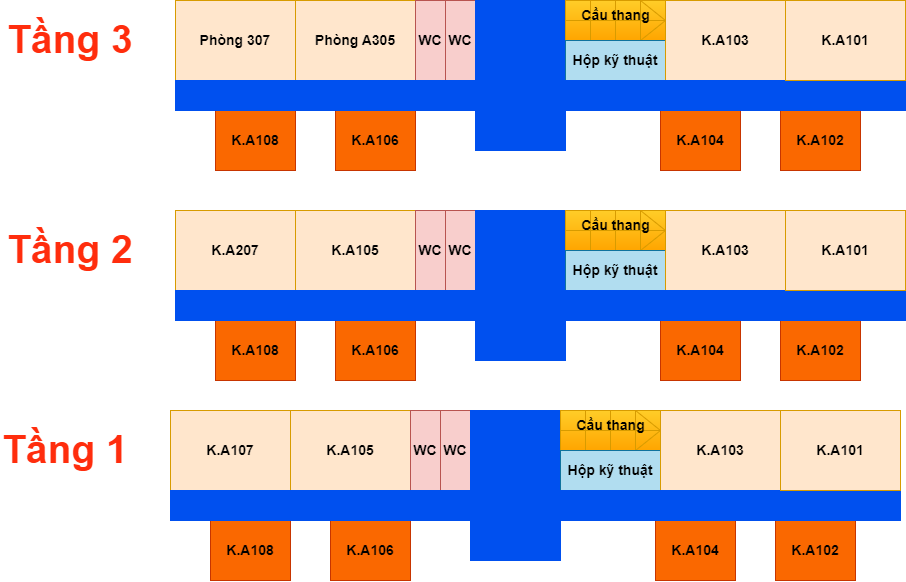

The diagram above was exported from draw.io. Its source (the exported page's mxGraphModel, read from the mxfile embedded in the PNG):
<mxGraphModel dx="1412" dy="685" grid="1" gridSize="10" guides="1" tooltips="1" connect="1" arrows="1" fold="1" page="1" pageScale="1" pageWidth="1169" pageHeight="826" math="0" shadow="0">
  <root>
    <mxCell id="0" />
    <mxCell id="1" parent="0" />
    <mxCell id="C4lK6ZFFThlhnjOYQa6n-29" value="" style="rounded=0;whiteSpace=wrap;html=1;fillColor=#0050ef;fontColor=#ffffff;strokeColor=#0050ef;" parent="1" vertex="1">
      <mxGeometry x="610" y="990" width="70" height="150" as="geometry" />
    </mxCell>
    <mxCell id="C4lK6ZFFThlhnjOYQa6n-2" value="&lt;b style=&quot;border-color: var(--border-color);&quot;&gt;&lt;font style=&quot;border-color: var(--border-color); font-size: 14px;&quot;&gt;K.A107&lt;/font&gt;&lt;/b&gt;" style="rounded=0;whiteSpace=wrap;html=1;fillColor=#ffe6cc;strokeColor=#d79b00;" parent="1" vertex="1">
      <mxGeometry x="290" y="990" width="120" height="80" as="geometry" />
    </mxCell>
    <mxCell id="C4lK6ZFFThlhnjOYQa6n-3" value="&lt;b style=&quot;border-color: var(--border-color);&quot;&gt;&lt;font style=&quot;border-color: var(--border-color); font-size: 14px;&quot;&gt;K.A105&lt;/font&gt;&lt;/b&gt;" style="rounded=0;whiteSpace=wrap;html=1;fillColor=#ffe6cc;strokeColor=#d79b00;" parent="1" vertex="1">
      <mxGeometry x="410" y="990" width="120" height="80" as="geometry" />
    </mxCell>
    <mxCell id="C4lK6ZFFThlhnjOYQa6n-4" value="&lt;b style=&quot;border-color: var(--border-color); font-size: 14px;&quot;&gt;WC&lt;/b&gt;" style="rounded=0;whiteSpace=wrap;html=1;fillColor=#f8cecc;strokeColor=#b85450;" parent="1" vertex="1">
      <mxGeometry x="530" y="990" width="30" height="80" as="geometry" />
    </mxCell>
    <mxCell id="C4lK6ZFFThlhnjOYQa6n-7" value="&lt;b style=&quot;border-color: var(--border-color);&quot;&gt;&lt;font style=&quot;border-color: var(--border-color); font-size: 14px;&quot;&gt;K.A108&lt;/font&gt;&lt;/b&gt;" style="rounded=0;whiteSpace=wrap;html=1;fillColor=#fa6800;strokeColor=#C73500;fontColor=#000000;" parent="1" vertex="1">
      <mxGeometry x="330" y="1100" width="80" height="60" as="geometry" />
    </mxCell>
    <mxCell id="C4lK6ZFFThlhnjOYQa6n-8" value="&lt;b style=&quot;border-color: var(--border-color);&quot;&gt;&lt;font style=&quot;border-color: var(--border-color); font-size: 14px;&quot;&gt;K.A106&lt;/font&gt;&lt;/b&gt;" style="rounded=0;whiteSpace=wrap;html=1;fillColor=#fa6800;strokeColor=#C73500;fontColor=#000000;" parent="1" vertex="1">
      <mxGeometry x="450" y="1100" width="80" height="60" as="geometry" />
    </mxCell>
    <mxCell id="C4lK6ZFFThlhnjOYQa6n-10" value="&lt;span style=&quot;font-size: 14px;&quot;&gt;&lt;b&gt;Cầu thang&lt;/b&gt;&lt;/span&gt;" style="verticalLabelPosition=center;html=1;verticalAlign=top;align=center;shape=mxgraph.floorplan.stairs;fillColor=#ffcd28;strokeColor=#d79b00;gradientColor=#ffa500;" parent="1" vertex="1">
      <mxGeometry x="680" y="990" width="100" height="40" as="geometry" />
    </mxCell>
    <mxCell id="C4lK6ZFFThlhnjOYQa6n-11" value="&lt;b style=&quot;border-color: var(--border-color);&quot;&gt;&lt;font style=&quot;border-color: var(--border-color); font-size: 14px;&quot;&gt;Hộp kỹ thuật&lt;/font&gt;&lt;/b&gt;" style="rounded=0;whiteSpace=wrap;html=1;fillColor=#b1ddf0;strokeColor=#10739e;" parent="1" vertex="1">
      <mxGeometry x="680" y="1030" width="100" height="40" as="geometry" />
    </mxCell>
    <mxCell id="C4lK6ZFFThlhnjOYQa6n-12" value="&lt;b style=&quot;border-color: var(--border-color);&quot;&gt;&lt;font style=&quot;border-color: var(--border-color); font-size: 14px;&quot;&gt;K.A103&lt;/font&gt;&lt;/b&gt;" style="rounded=0;whiteSpace=wrap;html=1;fillColor=#ffe6cc;strokeColor=#d79b00;" parent="1" vertex="1">
      <mxGeometry x="780" y="990" width="120" height="80" as="geometry" />
    </mxCell>
    <mxCell id="C4lK6ZFFThlhnjOYQa6n-14" value="&lt;b style=&quot;border-color: var(--border-color);&quot;&gt;&lt;font style=&quot;border-color: var(--border-color); font-size: 14px;&quot;&gt;K.A104&lt;/font&gt;&lt;/b&gt;" style="rounded=0;whiteSpace=wrap;html=1;fillColor=#fa6800;strokeColor=#C73500;fontColor=#000000;" parent="1" vertex="1">
      <mxGeometry x="775" y="1100" width="80" height="60" as="geometry" />
    </mxCell>
    <mxCell id="C4lK6ZFFThlhnjOYQa6n-15" value="&lt;b style=&quot;border-color: var(--border-color);&quot;&gt;&lt;font style=&quot;border-color: var(--border-color); font-size: 14px;&quot;&gt;K.A102&lt;/font&gt;&lt;/b&gt;" style="rounded=0;whiteSpace=wrap;html=1;fillColor=#fa6800;strokeColor=#C73500;fontColor=#000000;" parent="1" vertex="1">
      <mxGeometry x="895" y="1100" width="80" height="60" as="geometry" />
    </mxCell>
    <mxCell id="C4lK6ZFFThlhnjOYQa6n-30" value="&lt;b style=&quot;border-color: var(--border-color); font-size: 14px;&quot;&gt;WC&lt;/b&gt;" style="rounded=0;whiteSpace=wrap;html=1;fillColor=#f8cecc;strokeColor=#b85450;" parent="1" vertex="1">
      <mxGeometry x="560" y="990" width="30" height="80" as="geometry" />
    </mxCell>
    <mxCell id="C4lK6ZFFThlhnjOYQa6n-32" value="" style="rounded=0;whiteSpace=wrap;html=1;fillColor=#0050ef;fontColor=#ffffff;strokeColor=#0050ef;" parent="1" vertex="1">
      <mxGeometry x="290" y="1070" width="730" height="30" as="geometry" />
    </mxCell>
    <mxCell id="C4lK6ZFFThlhnjOYQa6n-36" value="&lt;b style=&quot;border-color: var(--border-color);&quot;&gt;&lt;font style=&quot;border-color: var(--border-color); font-size: 14px;&quot;&gt;K.A101&lt;/font&gt;&lt;/b&gt;" style="rounded=0;whiteSpace=wrap;html=1;fillColor=#ffe6cc;strokeColor=#d79b00;" parent="1" vertex="1">
      <mxGeometry x="900" y="990" width="120" height="80" as="geometry" />
    </mxCell>
    <mxCell id="C4lK6ZFFThlhnjOYQa6n-38" value="" style="rounded=0;whiteSpace=wrap;html=1;strokeColor=#0050ef;fillColor=#0050EF;fontColor=#ffffff;" parent="1" vertex="1">
      <mxGeometry x="590" y="990" width="20" height="150" as="geometry" />
    </mxCell>
    <mxCell id="C4lK6ZFFThlhnjOYQa6n-43" value="&lt;h1&gt;&lt;b&gt;&lt;font color=&quot;#ff2d0d&quot; style=&quot;font-size: 39px;&quot;&gt;Tầng 1&lt;/font&gt;&lt;/b&gt;&lt;/h1&gt;" style="text;html=1;strokeColor=none;fillColor=none;align=left;verticalAlign=middle;whiteSpace=wrap;rounded=0;fontSize=12;fontFamily=Helvetica;fontColor=default;" parent="1" vertex="1">
      <mxGeometry x="120" y="1007.5" width="150" height="45" as="geometry" />
    </mxCell>
    <mxCell id="2S2VCHGQUpj8sChRzpM--1" value="" style="rounded=0;whiteSpace=wrap;html=1;fillColor=#0050ef;fontColor=#ffffff;strokeColor=#0050ef;" vertex="1" parent="1">
      <mxGeometry x="615" y="790" width="70" height="150" as="geometry" />
    </mxCell>
    <mxCell id="2S2VCHGQUpj8sChRzpM--2" value="&lt;b style=&quot;border-color: var(--border-color);&quot;&gt;&lt;font style=&quot;border-color: var(--border-color); font-size: 14px;&quot;&gt;K.A207&lt;/font&gt;&lt;/b&gt;" style="rounded=0;whiteSpace=wrap;html=1;fillColor=#ffe6cc;strokeColor=#d79b00;" vertex="1" parent="1">
      <mxGeometry x="295" y="790" width="120" height="80" as="geometry" />
    </mxCell>
    <mxCell id="2S2VCHGQUpj8sChRzpM--3" value="&lt;b style=&quot;border-color: var(--border-color);&quot;&gt;&lt;font style=&quot;border-color: var(--border-color); font-size: 14px;&quot;&gt;K.A105&lt;/font&gt;&lt;/b&gt;" style="rounded=0;whiteSpace=wrap;html=1;fillColor=#ffe6cc;strokeColor=#d79b00;" vertex="1" parent="1">
      <mxGeometry x="415" y="790" width="120" height="80" as="geometry" />
    </mxCell>
    <mxCell id="2S2VCHGQUpj8sChRzpM--4" value="&lt;b style=&quot;border-color: var(--border-color); font-size: 14px;&quot;&gt;WC&lt;/b&gt;" style="rounded=0;whiteSpace=wrap;html=1;fillColor=#f8cecc;strokeColor=#b85450;" vertex="1" parent="1">
      <mxGeometry x="535" y="790" width="30" height="80" as="geometry" />
    </mxCell>
    <mxCell id="2S2VCHGQUpj8sChRzpM--5" value="&lt;b style=&quot;border-color: var(--border-color);&quot;&gt;&lt;font style=&quot;border-color: var(--border-color); font-size: 14px;&quot;&gt;K.A108&lt;/font&gt;&lt;/b&gt;" style="rounded=0;whiteSpace=wrap;html=1;fillColor=#fa6800;strokeColor=#C73500;fontColor=#000000;" vertex="1" parent="1">
      <mxGeometry x="335" y="900" width="80" height="60" as="geometry" />
    </mxCell>
    <mxCell id="2S2VCHGQUpj8sChRzpM--6" value="&lt;b style=&quot;border-color: var(--border-color);&quot;&gt;&lt;font style=&quot;border-color: var(--border-color); font-size: 14px;&quot;&gt;K.A106&lt;/font&gt;&lt;/b&gt;" style="rounded=0;whiteSpace=wrap;html=1;fillColor=#fa6800;strokeColor=#C73500;fontColor=#000000;" vertex="1" parent="1">
      <mxGeometry x="455" y="900" width="80" height="60" as="geometry" />
    </mxCell>
    <mxCell id="2S2VCHGQUpj8sChRzpM--7" value="&lt;span style=&quot;font-size: 14px;&quot;&gt;&lt;b&gt;Cầu thang&lt;/b&gt;&lt;/span&gt;" style="verticalLabelPosition=center;html=1;verticalAlign=top;align=center;shape=mxgraph.floorplan.stairs;fillColor=#ffcd28;strokeColor=#d79b00;gradientColor=#ffa500;" vertex="1" parent="1">
      <mxGeometry x="685" y="790" width="100" height="40" as="geometry" />
    </mxCell>
    <mxCell id="2S2VCHGQUpj8sChRzpM--8" value="&lt;b style=&quot;border-color: var(--border-color);&quot;&gt;&lt;font style=&quot;border-color: var(--border-color); font-size: 14px;&quot;&gt;Hộp kỹ thuật&lt;/font&gt;&lt;/b&gt;" style="rounded=0;whiteSpace=wrap;html=1;fillColor=#b1ddf0;strokeColor=#10739e;" vertex="1" parent="1">
      <mxGeometry x="685" y="830" width="100" height="40" as="geometry" />
    </mxCell>
    <mxCell id="2S2VCHGQUpj8sChRzpM--9" value="&lt;b style=&quot;border-color: var(--border-color);&quot;&gt;&lt;font style=&quot;border-color: var(--border-color); font-size: 14px;&quot;&gt;K.A103&lt;/font&gt;&lt;/b&gt;" style="rounded=0;whiteSpace=wrap;html=1;fillColor=#ffe6cc;strokeColor=#d79b00;" vertex="1" parent="1">
      <mxGeometry x="785" y="790" width="120" height="80" as="geometry" />
    </mxCell>
    <mxCell id="2S2VCHGQUpj8sChRzpM--10" value="&lt;b style=&quot;border-color: var(--border-color);&quot;&gt;&lt;font style=&quot;border-color: var(--border-color); font-size: 14px;&quot;&gt;K.A104&lt;/font&gt;&lt;/b&gt;" style="rounded=0;whiteSpace=wrap;html=1;fillColor=#fa6800;strokeColor=#C73500;fontColor=#000000;" vertex="1" parent="1">
      <mxGeometry x="780" y="900" width="80" height="60" as="geometry" />
    </mxCell>
    <mxCell id="2S2VCHGQUpj8sChRzpM--11" value="&lt;b style=&quot;border-color: var(--border-color);&quot;&gt;&lt;font style=&quot;border-color: var(--border-color); font-size: 14px;&quot;&gt;K.A102&lt;/font&gt;&lt;/b&gt;" style="rounded=0;whiteSpace=wrap;html=1;fillColor=#fa6800;strokeColor=#C73500;fontColor=#000000;" vertex="1" parent="1">
      <mxGeometry x="900" y="900" width="80" height="60" as="geometry" />
    </mxCell>
    <mxCell id="2S2VCHGQUpj8sChRzpM--12" value="&lt;b style=&quot;border-color: var(--border-color); font-size: 14px;&quot;&gt;WC&lt;/b&gt;" style="rounded=0;whiteSpace=wrap;html=1;fillColor=#f8cecc;strokeColor=#b85450;" vertex="1" parent="1">
      <mxGeometry x="565" y="790" width="30" height="80" as="geometry" />
    </mxCell>
    <mxCell id="2S2VCHGQUpj8sChRzpM--13" value="" style="rounded=0;whiteSpace=wrap;html=1;fillColor=#0050ef;fontColor=#ffffff;strokeColor=#0050ef;" vertex="1" parent="1">
      <mxGeometry x="295" y="870" width="730" height="30" as="geometry" />
    </mxCell>
    <mxCell id="2S2VCHGQUpj8sChRzpM--14" value="&lt;b style=&quot;border-color: var(--border-color);&quot;&gt;&lt;font style=&quot;border-color: var(--border-color); font-size: 14px;&quot;&gt;K.A101&lt;/font&gt;&lt;/b&gt;" style="rounded=0;whiteSpace=wrap;html=1;fillColor=#ffe6cc;strokeColor=#d79b00;" vertex="1" parent="1">
      <mxGeometry x="905" y="790" width="120" height="80" as="geometry" />
    </mxCell>
    <mxCell id="2S2VCHGQUpj8sChRzpM--15" value="" style="rounded=0;whiteSpace=wrap;html=1;strokeColor=#0050ef;fillColor=#0050EF;fontColor=#ffffff;" vertex="1" parent="1">
      <mxGeometry x="595" y="790" width="20" height="150" as="geometry" />
    </mxCell>
    <mxCell id="2S2VCHGQUpj8sChRzpM--16" value="&lt;h1&gt;&lt;b&gt;&lt;font color=&quot;#ff2d0d&quot; style=&quot;font-size: 39px;&quot;&gt;Tầng 2&lt;/font&gt;&lt;/b&gt;&lt;/h1&gt;" style="text;html=1;strokeColor=none;fillColor=none;align=left;verticalAlign=middle;whiteSpace=wrap;rounded=0;fontSize=12;fontFamily=Helvetica;fontColor=default;" vertex="1" parent="1">
      <mxGeometry x="125" y="807.5" width="150" height="45" as="geometry" />
    </mxCell>
    <mxCell id="2S2VCHGQUpj8sChRzpM--17" value="" style="rounded=0;whiteSpace=wrap;html=1;fillColor=#0050ef;fontColor=#ffffff;strokeColor=#0050ef;" vertex="1" parent="1">
      <mxGeometry x="615" y="580" width="70" height="150" as="geometry" />
    </mxCell>
    <mxCell id="2S2VCHGQUpj8sChRzpM--18" value="&lt;b style=&quot;border-color: var(--border-color);&quot;&gt;&lt;font style=&quot;border-color: var(--border-color); font-size: 14px;&quot;&gt;Phòng 307&lt;/font&gt;&lt;/b&gt;" style="rounded=0;whiteSpace=wrap;html=1;fillColor=#ffe6cc;strokeColor=#d79b00;" vertex="1" parent="1">
      <mxGeometry x="295" y="580" width="120" height="80" as="geometry" />
    </mxCell>
    <mxCell id="2S2VCHGQUpj8sChRzpM--19" value="&lt;b style=&quot;border-color: var(--border-color);&quot;&gt;&lt;font style=&quot;border-color: var(--border-color); font-size: 14px;&quot;&gt;Phòng A305&lt;/font&gt;&lt;/b&gt;" style="rounded=0;whiteSpace=wrap;html=1;fillColor=#ffe6cc;strokeColor=#d79b00;" vertex="1" parent="1">
      <mxGeometry x="415" y="580" width="120" height="80" as="geometry" />
    </mxCell>
    <mxCell id="2S2VCHGQUpj8sChRzpM--20" value="&lt;b style=&quot;border-color: var(--border-color); font-size: 14px;&quot;&gt;WC&lt;/b&gt;" style="rounded=0;whiteSpace=wrap;html=1;fillColor=#f8cecc;strokeColor=#b85450;" vertex="1" parent="1">
      <mxGeometry x="535" y="580" width="30" height="80" as="geometry" />
    </mxCell>
    <mxCell id="2S2VCHGQUpj8sChRzpM--21" value="&lt;b style=&quot;border-color: var(--border-color);&quot;&gt;&lt;font style=&quot;border-color: var(--border-color); font-size: 14px;&quot;&gt;K.A108&lt;/font&gt;&lt;/b&gt;" style="rounded=0;whiteSpace=wrap;html=1;fillColor=#fa6800;strokeColor=#C73500;fontColor=#000000;" vertex="1" parent="1">
      <mxGeometry x="335" y="690" width="80" height="60" as="geometry" />
    </mxCell>
    <mxCell id="2S2VCHGQUpj8sChRzpM--22" value="&lt;b style=&quot;border-color: var(--border-color);&quot;&gt;&lt;font style=&quot;border-color: var(--border-color); font-size: 14px;&quot;&gt;K.A106&lt;/font&gt;&lt;/b&gt;" style="rounded=0;whiteSpace=wrap;html=1;fillColor=#fa6800;strokeColor=#C73500;fontColor=#000000;" vertex="1" parent="1">
      <mxGeometry x="455" y="690" width="80" height="60" as="geometry" />
    </mxCell>
    <mxCell id="2S2VCHGQUpj8sChRzpM--23" value="&lt;span style=&quot;font-size: 14px;&quot;&gt;&lt;b&gt;Cầu thang&lt;/b&gt;&lt;/span&gt;" style="verticalLabelPosition=center;html=1;verticalAlign=top;align=center;shape=mxgraph.floorplan.stairs;fillColor=#ffcd28;strokeColor=#d79b00;gradientColor=#ffa500;" vertex="1" parent="1">
      <mxGeometry x="685" y="580" width="100" height="40" as="geometry" />
    </mxCell>
    <mxCell id="2S2VCHGQUpj8sChRzpM--24" value="&lt;b style=&quot;border-color: var(--border-color);&quot;&gt;&lt;font style=&quot;border-color: var(--border-color); font-size: 14px;&quot;&gt;Hộp kỹ thuật&lt;/font&gt;&lt;/b&gt;" style="rounded=0;whiteSpace=wrap;html=1;fillColor=#b1ddf0;strokeColor=#10739e;" vertex="1" parent="1">
      <mxGeometry x="685" y="620" width="100" height="40" as="geometry" />
    </mxCell>
    <mxCell id="2S2VCHGQUpj8sChRzpM--25" value="&lt;b style=&quot;border-color: var(--border-color);&quot;&gt;&lt;font style=&quot;border-color: var(--border-color); font-size: 14px;&quot;&gt;K.A103&lt;/font&gt;&lt;/b&gt;" style="rounded=0;whiteSpace=wrap;html=1;fillColor=#ffe6cc;strokeColor=#d79b00;" vertex="1" parent="1">
      <mxGeometry x="785" y="580" width="120" height="80" as="geometry" />
    </mxCell>
    <mxCell id="2S2VCHGQUpj8sChRzpM--26" value="&lt;b style=&quot;border-color: var(--border-color);&quot;&gt;&lt;font style=&quot;border-color: var(--border-color); font-size: 14px;&quot;&gt;K.A104&lt;/font&gt;&lt;/b&gt;" style="rounded=0;whiteSpace=wrap;html=1;fillColor=#fa6800;strokeColor=#C73500;fontColor=#000000;" vertex="1" parent="1">
      <mxGeometry x="780" y="690" width="80" height="60" as="geometry" />
    </mxCell>
    <mxCell id="2S2VCHGQUpj8sChRzpM--27" value="&lt;b style=&quot;border-color: var(--border-color);&quot;&gt;&lt;font style=&quot;border-color: var(--border-color); font-size: 14px;&quot;&gt;K.A102&lt;/font&gt;&lt;/b&gt;" style="rounded=0;whiteSpace=wrap;html=1;fillColor=#fa6800;strokeColor=#C73500;fontColor=#000000;" vertex="1" parent="1">
      <mxGeometry x="900" y="690" width="80" height="60" as="geometry" />
    </mxCell>
    <mxCell id="2S2VCHGQUpj8sChRzpM--28" value="&lt;b style=&quot;border-color: var(--border-color); font-size: 14px;&quot;&gt;WC&lt;/b&gt;" style="rounded=0;whiteSpace=wrap;html=1;fillColor=#f8cecc;strokeColor=#b85450;" vertex="1" parent="1">
      <mxGeometry x="565" y="580" width="30" height="80" as="geometry" />
    </mxCell>
    <mxCell id="2S2VCHGQUpj8sChRzpM--29" value="" style="rounded=0;whiteSpace=wrap;html=1;fillColor=#0050ef;fontColor=#ffffff;strokeColor=#0050ef;" vertex="1" parent="1">
      <mxGeometry x="295" y="660" width="730" height="30" as="geometry" />
    </mxCell>
    <mxCell id="2S2VCHGQUpj8sChRzpM--30" value="&lt;b style=&quot;border-color: var(--border-color);&quot;&gt;&lt;font style=&quot;border-color: var(--border-color); font-size: 14px;&quot;&gt;K.A101&lt;/font&gt;&lt;/b&gt;" style="rounded=0;whiteSpace=wrap;html=1;fillColor=#ffe6cc;strokeColor=#d79b00;" vertex="1" parent="1">
      <mxGeometry x="905" y="580" width="120" height="80" as="geometry" />
    </mxCell>
    <mxCell id="2S2VCHGQUpj8sChRzpM--31" value="" style="rounded=0;whiteSpace=wrap;html=1;strokeColor=#0050ef;fillColor=#0050EF;fontColor=#ffffff;" vertex="1" parent="1">
      <mxGeometry x="595" y="580" width="20" height="150" as="geometry" />
    </mxCell>
    <mxCell id="2S2VCHGQUpj8sChRzpM--32" value="&lt;h1&gt;&lt;b&gt;&lt;font color=&quot;#ff2d0d&quot; style=&quot;font-size: 39px;&quot;&gt;Tầng 3&lt;/font&gt;&lt;/b&gt;&lt;/h1&gt;" style="text;html=1;strokeColor=none;fillColor=none;align=left;verticalAlign=middle;whiteSpace=wrap;rounded=0;fontSize=12;fontFamily=Helvetica;fontColor=default;" vertex="1" parent="1">
      <mxGeometry x="125" y="597.5" width="150" height="45" as="geometry" />
    </mxCell>
  </root>
</mxGraphModel>